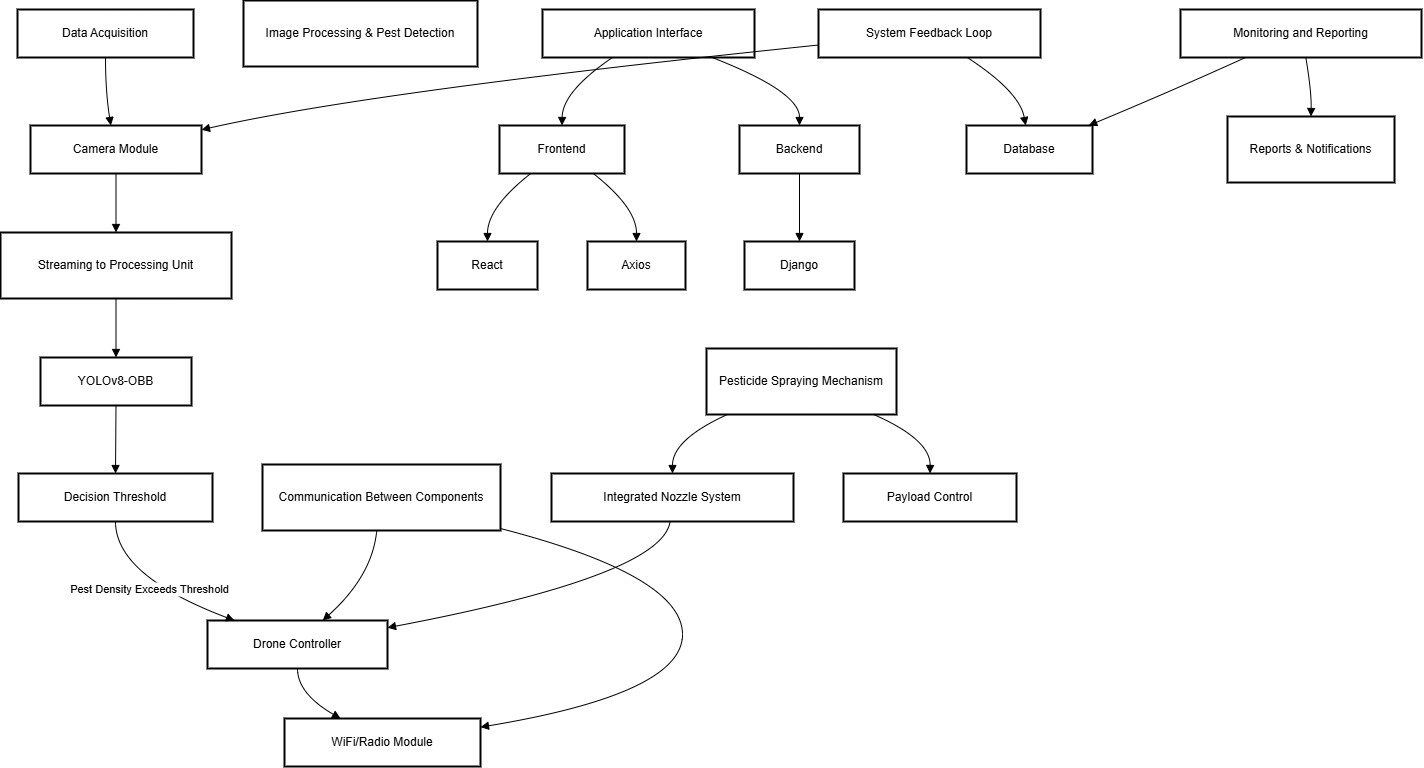

The diagram above was exported from draw.io. Its source (the exported page's mxGraphModel, read from the mxfile embedded in the PNG):
<mxGraphModel dx="1909" dy="1013" grid="1" gridSize="10" guides="1" tooltips="1" connect="1" arrows="1" fold="1" page="1" pageScale="1" pageWidth="1200" pageHeight="1920" math="0" shadow="0">
  <root>
    <mxCell id="0" />
    <mxCell id="1" parent="0" />
    <mxCell id="2" value="Data Acquisition" style="whiteSpace=wrap;strokeWidth=2;" parent="1" vertex="1">
      <mxGeometry x="25" y="17" width="176" height="48" as="geometry" />
    </mxCell>
    <mxCell id="3" value="Camera Module" style="whiteSpace=wrap;strokeWidth=2;" parent="1" vertex="1">
      <mxGeometry x="38" y="133" width="171" height="48" as="geometry" />
    </mxCell>
    <mxCell id="4" value="Streaming to Processing Unit" style="whiteSpace=wrap;strokeWidth=2;" parent="1" vertex="1">
      <mxGeometry x="8" y="240" width="231" height="66" as="geometry" />
    </mxCell>
    <mxCell id="5" value="Image Processing &amp; Pest Detection" style="whiteSpace=wrap;strokeWidth=2;" parent="1" vertex="1">
      <mxGeometry x="251" y="8" width="234" height="66" as="geometry" />
    </mxCell>
    <mxCell id="6" value="YOLOv8-OBB" style="whiteSpace=wrap;strokeWidth=2;" parent="1" vertex="1">
      <mxGeometry x="48" y="365" width="151" height="48" as="geometry" />
    </mxCell>
    <mxCell id="7" value="Decision Threshold" style="whiteSpace=wrap;strokeWidth=2;" parent="1" vertex="1">
      <mxGeometry x="26" y="481" width="194" height="48" as="geometry" />
    </mxCell>
    <mxCell id="8" value="Communication Between Components" style="whiteSpace=wrap;strokeWidth=2;" parent="1" vertex="1">
      <mxGeometry x="270" y="472" width="238" height="66" as="geometry" />
    </mxCell>
    <mxCell id="9" value="Drone Controller" style="whiteSpace=wrap;strokeWidth=2;" parent="1" vertex="1">
      <mxGeometry x="215" y="628" width="180" height="48" as="geometry" />
    </mxCell>
    <mxCell id="10" value="WiFi/Radio Module" style="whiteSpace=wrap;strokeWidth=2;" parent="1" vertex="1">
      <mxGeometry x="292" y="726" width="196" height="48" as="geometry" />
    </mxCell>
    <mxCell id="11" value="Pesticide Spraying Mechanism" style="whiteSpace=wrap;strokeWidth=2;" parent="1" vertex="1">
      <mxGeometry x="714" y="356" width="190" height="66" as="geometry" />
    </mxCell>
    <mxCell id="12" value="Integrated Nozzle System" style="whiteSpace=wrap;strokeWidth=2;" parent="1" vertex="1">
      <mxGeometry x="559" y="481" width="242" height="48" as="geometry" />
    </mxCell>
    <mxCell id="13" value="Payload Control" style="whiteSpace=wrap;strokeWidth=2;" parent="1" vertex="1">
      <mxGeometry x="851" y="481" width="173" height="48" as="geometry" />
    </mxCell>
    <mxCell id="14" value="Application Interface" style="whiteSpace=wrap;strokeWidth=2;" parent="1" vertex="1">
      <mxGeometry x="550" y="17" width="212" height="48" as="geometry" />
    </mxCell>
    <mxCell id="15" value="Frontend" style="whiteSpace=wrap;strokeWidth=2;" parent="1" vertex="1">
      <mxGeometry x="507" y="133" width="125" height="48" as="geometry" />
    </mxCell>
    <mxCell id="16" value="Backend" style="whiteSpace=wrap;strokeWidth=2;" parent="1" vertex="1">
      <mxGeometry x="747" y="133" width="120" height="48" as="geometry" />
    </mxCell>
    <mxCell id="17" value="System Feedback Loop" style="whiteSpace=wrap;strokeWidth=2;" parent="1" vertex="1">
      <mxGeometry x="826" y="17" width="222" height="48" as="geometry" />
    </mxCell>
    <mxCell id="18" value="Monitoring and Reporting" style="whiteSpace=wrap;strokeWidth=2;" parent="1" vertex="1">
      <mxGeometry x="1188" y="17" width="241" height="48" as="geometry" />
    </mxCell>
    <mxCell id="19" value="Database" style="whiteSpace=wrap;strokeWidth=2;" parent="1" vertex="1">
      <mxGeometry x="974" y="133" width="126" height="48" as="geometry" />
    </mxCell>
    <mxCell id="20" value="Reports &amp; Notifications" style="whiteSpace=wrap;strokeWidth=2;" parent="1" vertex="1">
      <mxGeometry x="1235" y="124" width="167" height="66" as="geometry" />
    </mxCell>
    <mxCell id="21" value="React" style="whiteSpace=wrap;strokeWidth=2;" parent="1" vertex="1">
      <mxGeometry x="445" y="249" width="100" height="48" as="geometry" />
    </mxCell>
    <mxCell id="22" value="Axios" style="whiteSpace=wrap;strokeWidth=2;" parent="1" vertex="1">
      <mxGeometry x="595" y="249" width="98" height="48" as="geometry" />
    </mxCell>
    <mxCell id="23" value="Django" style="whiteSpace=wrap;strokeWidth=2;" parent="1" vertex="1">
      <mxGeometry x="752" y="249" width="110" height="48" as="geometry" />
    </mxCell>
    <mxCell id="24" value="" style="curved=1;startArrow=none;endArrow=block;exitX=0.5;exitY=1;entryX=0.47;entryY=0;" parent="1" source="2" target="3" edge="1">
      <mxGeometry relative="1" as="geometry">
        <Array as="points">
          <mxPoint x="113" y="99" />
        </Array>
      </mxGeometry>
    </mxCell>
    <mxCell id="25" value="" style="curved=1;startArrow=none;endArrow=block;exitX=0.5;exitY=1;entryX=0.5;entryY=0;" parent="1" source="3" target="4" edge="1">
      <mxGeometry relative="1" as="geometry">
        <Array as="points" />
      </mxGeometry>
    </mxCell>
    <mxCell id="26" value="" style="curved=1;startArrow=none;endArrow=block;exitX=0.5;exitY=1;entryX=0.5;entryY=0;" parent="1" source="4" target="6" edge="1">
      <mxGeometry relative="1" as="geometry">
        <Array as="points" />
      </mxGeometry>
    </mxCell>
    <mxCell id="27" value="" style="curved=1;startArrow=none;endArrow=block;exitX=0.5;exitY=1;entryX=0.5;entryY=0;" parent="1" source="6" target="7" edge="1">
      <mxGeometry relative="1" as="geometry">
        <Array as="points" />
      </mxGeometry>
    </mxCell>
    <mxCell id="28" value="Pest Density Exceeds Threshold" style="curved=1;startArrow=none;endArrow=block;exitX=0.5;exitY=1;entryX=0.15;entryY=0;" parent="1" source="7" target="9" edge="1">
      <mxGeometry relative="1" as="geometry">
        <Array as="points">
          <mxPoint x="123" y="583" />
        </Array>
      </mxGeometry>
    </mxCell>
    <mxCell id="29" value="" style="curved=1;startArrow=none;endArrow=block;exitX=0.5;exitY=1.01;entryX=0.29;entryY=0.01;" parent="1" source="9" target="10" edge="1">
      <mxGeometry relative="1" as="geometry">
        <Array as="points">
          <mxPoint x="305" y="701" />
        </Array>
      </mxGeometry>
    </mxCell>
    <mxCell id="30" value="" style="curved=1;startArrow=none;endArrow=block;exitX=0.48;exitY=1;entryX=0.64;entryY=0;" parent="1" source="8" target="9" edge="1">
      <mxGeometry relative="1" as="geometry">
        <Array as="points">
          <mxPoint x="380" y="583" />
        </Array>
      </mxGeometry>
    </mxCell>
    <mxCell id="31" value="" style="curved=1;startArrow=none;endArrow=block;exitX=1;exitY=0.97;entryX=1;entryY=0.18;" parent="1" source="8" target="10" edge="1">
      <mxGeometry relative="1" as="geometry">
        <Array as="points">
          <mxPoint x="690" y="583" />
          <mxPoint x="690" y="701" />
        </Array>
      </mxGeometry>
    </mxCell>
    <mxCell id="32" value="" style="curved=1;startArrow=none;endArrow=block;exitX=0.11;exitY=1;entryX=0.5;entryY=0;" parent="1" source="11" target="12" edge="1">
      <mxGeometry relative="1" as="geometry">
        <Array as="points">
          <mxPoint x="680" y="447" />
        </Array>
      </mxGeometry>
    </mxCell>
    <mxCell id="33" value="" style="curved=1;startArrow=none;endArrow=block;exitX=0.49;exitY=1;entryX=1;entryY=0.15;" parent="1" source="12" target="9" edge="1">
      <mxGeometry relative="1" as="geometry">
        <Array as="points">
          <mxPoint x="670" y="583" />
        </Array>
      </mxGeometry>
    </mxCell>
    <mxCell id="34" value="" style="curved=1;startArrow=none;endArrow=block;exitX=0.88;exitY=1;entryX=0.5;entryY=0;" parent="1" source="11" target="13" edge="1">
      <mxGeometry relative="1" as="geometry">
        <Array as="points">
          <mxPoint x="938" y="447" />
        </Array>
      </mxGeometry>
    </mxCell>
    <mxCell id="35" value="" style="curved=1;startArrow=none;endArrow=block;exitX=0.33;exitY=1;entryX=0.5;entryY=0;" parent="1" source="14" target="15" edge="1">
      <mxGeometry relative="1" as="geometry">
        <Array as="points">
          <mxPoint x="570" y="99" />
        </Array>
      </mxGeometry>
    </mxCell>
    <mxCell id="36" value="" style="curved=1;startArrow=none;endArrow=block;exitX=0.8;exitY=1;entryX=0.5;entryY=0;" parent="1" source="14" target="16" edge="1">
      <mxGeometry relative="1" as="geometry">
        <Array as="points">
          <mxPoint x="807" y="99" />
        </Array>
      </mxGeometry>
    </mxCell>
    <mxCell id="37" value="" style="curved=1;startArrow=none;endArrow=block;exitX=0.25;exitY=1;entryX=0.5;entryY=0;" parent="1" source="15" target="21" edge="1">
      <mxGeometry relative="1" as="geometry">
        <Array as="points">
          <mxPoint x="495" y="215" />
        </Array>
      </mxGeometry>
    </mxCell>
    <mxCell id="38" value="" style="curved=1;startArrow=none;endArrow=block;exitX=0.75;exitY=1;entryX=0.5;entryY=0;" parent="1" source="15" target="22" edge="1">
      <mxGeometry relative="1" as="geometry">
        <Array as="points">
          <mxPoint x="644" y="215" />
        </Array>
      </mxGeometry>
    </mxCell>
    <mxCell id="39" value="" style="curved=1;startArrow=none;endArrow=block;exitX=0.5;exitY=1;entryX=0.5;entryY=0;" parent="1" source="16" target="23" edge="1">
      <mxGeometry relative="1" as="geometry">
        <Array as="points" />
      </mxGeometry>
    </mxCell>
    <mxCell id="40" value="" style="curved=1;startArrow=none;endArrow=block;exitX=0;exitY=0.74;entryX=1;entryY=0.09;" parent="1" source="17" target="3" edge="1">
      <mxGeometry relative="1" as="geometry">
        <Array as="points">
          <mxPoint x="377" y="99" />
        </Array>
      </mxGeometry>
    </mxCell>
    <mxCell id="41" value="" style="curved=1;startArrow=none;endArrow=block;exitX=0.67;exitY=1;entryX=0.47;entryY=0;" parent="1" source="17" target="19" edge="1">
      <mxGeometry relative="1" as="geometry">
        <Array as="points">
          <mxPoint x="1027" y="99" />
        </Array>
      </mxGeometry>
    </mxCell>
    <mxCell id="42" value="" style="curved=1;startArrow=none;endArrow=block;exitX=0.27;exitY=1;entryX=0.97;entryY=0;" parent="1" source="18" target="19" edge="1">
      <mxGeometry relative="1" as="geometry">
        <Array as="points">
          <mxPoint x="1178" y="99" />
        </Array>
      </mxGeometry>
    </mxCell>
    <mxCell id="43" value="" style="curved=1;startArrow=none;endArrow=block;exitX=0.52;exitY=1;entryX=0.5;entryY=0;" parent="1" source="18" target="20" edge="1">
      <mxGeometry relative="1" as="geometry">
        <Array as="points">
          <mxPoint x="1319" y="99" />
        </Array>
      </mxGeometry>
    </mxCell>
  </root>
</mxGraphModel>